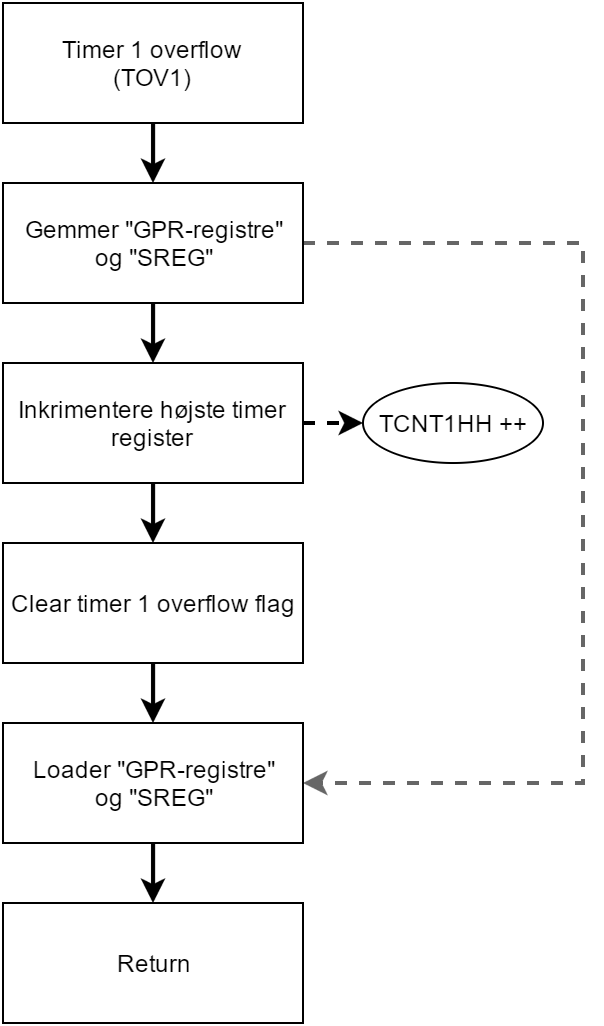

The diagram above was exported from draw.io. Its source (the exported page's mxGraphModel, read from the mxfile embedded in the PNG):
<mxGraphModel dx="880" dy="424" grid="1" gridSize="10" guides="1" tooltips="1" connect="1" arrows="1" fold="1" page="1" pageScale="1" pageWidth="826" pageHeight="1169" background="#ffffff" math="0" shadow="0">
  <root>
    <mxCell id="0" />
    <mxCell id="1" parent="0" />
    <mxCell id="1005061163521330-5" style="edgeStyle=orthogonalEdgeStyle;rounded=0;html=1;exitX=0.5;exitY=1;entryX=0.5;entryY=0;jettySize=auto;orthogonalLoop=1;strokeWidth=2;" edge="1" parent="1" source="1005061163521330-3" target="1005061163521330-4">
      <mxGeometry relative="1" as="geometry" />
    </mxCell>
    <mxCell id="1005061163521330-3" value="Timer 1 overflow&lt;div&gt;(TOV1)&lt;/div&gt;" style="whiteSpace=wrap;html=1;" vertex="1" parent="1">
      <mxGeometry x="240" y="20" width="150" height="60" as="geometry" />
    </mxCell>
    <mxCell id="1005061163521330-7" style="edgeStyle=orthogonalEdgeStyle;rounded=0;html=1;exitX=0.5;exitY=1;jettySize=auto;orthogonalLoop=1;strokeWidth=2;" edge="1" parent="1" source="1005061163521330-4" target="1005061163521330-6">
      <mxGeometry relative="1" as="geometry" />
    </mxCell>
    <mxCell id="1005061163521330-17" style="edgeStyle=orthogonalEdgeStyle;rounded=0;html=1;exitX=1;exitY=0.5;entryX=1;entryY=0.5;jettySize=auto;orthogonalLoop=1;strokeWidth=2;dashed=1;plain-gray" edge="1" parent="1" source="1005061163521330-4" target="1005061163521330-13">
      <mxGeometry relative="1" as="geometry">
        <Array as="points">
          <mxPoint x="530" y="140" />
          <mxPoint x="530" y="410" />
        </Array>
      </mxGeometry>
    </mxCell>
    <mxCell id="1005061163521330-4" value="&lt;span&gt;Gemmer &quot;GPR-registre&quot;&lt;/span&gt;&lt;div&gt;og &quot;SREG&quot;&lt;/div&gt;" style="whiteSpace=wrap;html=1;" vertex="1" parent="1">
      <mxGeometry x="240" y="110" width="150" height="60" as="geometry" />
    </mxCell>
    <mxCell id="1005061163521330-10" style="edgeStyle=orthogonalEdgeStyle;rounded=0;html=1;exitX=1;exitY=0.5;entryX=0;entryY=0.5;jettySize=auto;orthogonalLoop=1;strokeWidth=2;dashed=1;" edge="1" parent="1" source="1005061163521330-6" target="1005061163521330-9">
      <mxGeometry relative="1" as="geometry" />
    </mxCell>
    <mxCell id="1005061163521330-12" style="edgeStyle=orthogonalEdgeStyle;rounded=0;html=1;exitX=0.5;exitY=1;jettySize=auto;orthogonalLoop=1;strokeWidth=2;" edge="1" parent="1" source="1005061163521330-6" target="1005061163521330-11">
      <mxGeometry relative="1" as="geometry" />
    </mxCell>
    <mxCell id="1005061163521330-6" value="&lt;span&gt;Inkrimentere højste timer register&lt;/span&gt;" style="whiteSpace=wrap;html=1;" vertex="1" parent="1">
      <mxGeometry x="240" y="200" width="150" height="60" as="geometry" />
    </mxCell>
    <mxCell id="1005061163521330-9" value="TCNT1HH ++" style="ellipse;whiteSpace=wrap;html=1;" vertex="1" parent="1">
      <mxGeometry x="420" y="210" width="90" height="40" as="geometry" />
    </mxCell>
    <mxCell id="1005061163521330-14" style="edgeStyle=orthogonalEdgeStyle;rounded=0;html=1;exitX=0.5;exitY=1;jettySize=auto;orthogonalLoop=1;strokeWidth=2;" edge="1" parent="1" source="1005061163521330-11" target="1005061163521330-13">
      <mxGeometry relative="1" as="geometry" />
    </mxCell>
    <mxCell id="1005061163521330-11" value="&lt;span&gt;Clear timer 1 overflow flag&lt;/span&gt;" style="whiteSpace=wrap;html=1;" vertex="1" parent="1">
      <mxGeometry x="240" y="290" width="150" height="60" as="geometry" />
    </mxCell>
    <mxCell id="1005061163521330-16" style="edgeStyle=orthogonalEdgeStyle;rounded=0;html=1;exitX=0.5;exitY=1;jettySize=auto;orthogonalLoop=1;strokeWidth=2;" edge="1" parent="1" source="1005061163521330-13" target="1005061163521330-15">
      <mxGeometry relative="1" as="geometry" />
    </mxCell>
    <mxCell id="1005061163521330-13" value="&lt;span&gt;Loader &quot;GPR-registre&quot;&lt;/span&gt;&lt;div&gt;og &quot;SREG&quot;&lt;/div&gt;" style="whiteSpace=wrap;html=1;" vertex="1" parent="1">
      <mxGeometry x="240" y="380" width="150" height="60" as="geometry" />
    </mxCell>
    <mxCell id="1005061163521330-15" value="Return" style="whiteSpace=wrap;html=1;" vertex="1" parent="1">
      <mxGeometry x="240" y="470" width="150" height="60" as="geometry" />
    </mxCell>
  </root>
</mxGraphModel>